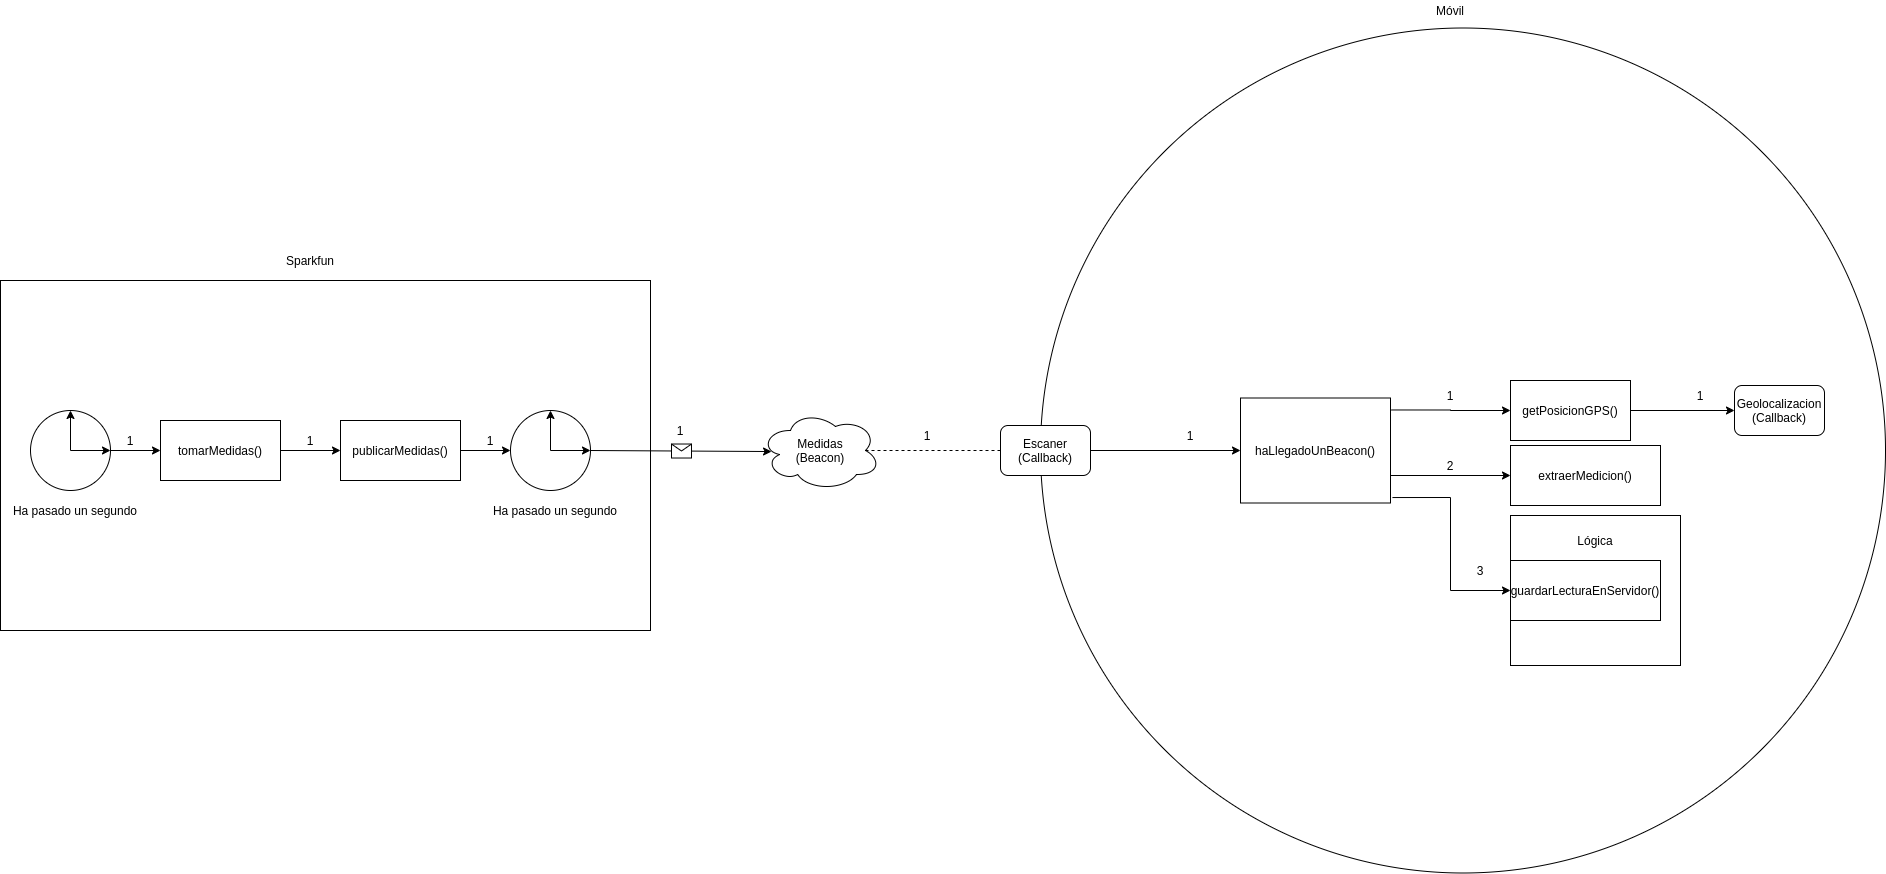

The diagram above was exported from draw.io. Its source (the exported page's mxGraphModel, read from the mxfile embedded in the PNG):
<mxGraphModel dx="1695" dy="1676" grid="1" gridSize="10" guides="1" tooltips="1" connect="1" arrows="1" fold="1" page="1" pageScale="1" pageWidth="827" pageHeight="1169" math="0" shadow="0">
  <root>
    <mxCell id="0" />
    <mxCell id="1" parent="0" />
    <mxCell id="XyVOyPNHUyBCZCdG_5j9-1" value="" style="rounded=0;whiteSpace=wrap;html=1;" parent="1" vertex="1">
      <mxGeometry x="-80" y="40" width="650" height="350" as="geometry" />
    </mxCell>
    <mxCell id="XyVOyPNHUyBCZCdG_5j9-2" value="Sparkfun" style="text;html=1;strokeColor=none;fillColor=none;align=center;verticalAlign=middle;whiteSpace=wrap;rounded=0;" parent="1" vertex="1">
      <mxGeometry x="135" y="10" width="190" height="20" as="geometry" />
    </mxCell>
    <mxCell id="XyVOyPNHUyBCZCdG_5j9-12" value="" style="edgeStyle=orthogonalEdgeStyle;rounded=0;orthogonalLoop=1;jettySize=auto;html=1;" parent="1" source="XyVOyPNHUyBCZCdG_5j9-3" target="XyVOyPNHUyBCZCdG_5j9-11" edge="1">
      <mxGeometry relative="1" as="geometry" />
    </mxCell>
    <mxCell id="XyVOyPNHUyBCZCdG_5j9-3" value="tomarMedidas()" style="rounded=0;whiteSpace=wrap;html=1;" parent="1" vertex="1">
      <mxGeometry x="80" y="180" width="120" height="60" as="geometry" />
    </mxCell>
    <mxCell id="XyVOyPNHUyBCZCdG_5j9-9" value="Ha pasado un segundo" style="text;html=1;strokeColor=none;fillColor=none;align=center;verticalAlign=middle;whiteSpace=wrap;rounded=0;" parent="1" vertex="1">
      <mxGeometry x="-80" y="260" width="150" height="20" as="geometry" />
    </mxCell>
    <mxCell id="NCYpgoNdDMcUh3Ejm1_u-15" value="" style="edgeStyle=orthogonalEdgeStyle;rounded=0;orthogonalLoop=1;jettySize=auto;html=1;" parent="1" source="XyVOyPNHUyBCZCdG_5j9-11" target="NCYpgoNdDMcUh3Ejm1_u-12" edge="1">
      <mxGeometry relative="1" as="geometry" />
    </mxCell>
    <mxCell id="XyVOyPNHUyBCZCdG_5j9-11" value="publicarMedidas()" style="rounded=0;whiteSpace=wrap;html=1;" parent="1" vertex="1">
      <mxGeometry x="260" y="180" width="120" height="60" as="geometry" />
    </mxCell>
    <mxCell id="XyVOyPNHUyBCZCdG_5j9-23" value="Medidas&lt;br&gt;(Beacon)" style="ellipse;shape=cloud;whiteSpace=wrap;html=1;" parent="1" vertex="1">
      <mxGeometry x="680" y="170" width="120" height="80" as="geometry" />
    </mxCell>
    <mxCell id="XyVOyPNHUyBCZCdG_5j9-24" value="" style="endArrow=none;dashed=1;html=1;exitX=0.875;exitY=0.5;exitDx=0;exitDy=0;exitPerimeter=0;entryX=0;entryY=0.5;entryDx=0;entryDy=0;" parent="1" source="XyVOyPNHUyBCZCdG_5j9-38" edge="1">
      <mxGeometry width="50" height="50" relative="1" as="geometry">
        <mxPoint x="843" y="214.5" as="sourcePoint" />
        <mxPoint x="923" y="210" as="targetPoint" />
      </mxGeometry>
    </mxCell>
    <mxCell id="XyVOyPNHUyBCZCdG_5j9-27" value="" style="ellipse;whiteSpace=wrap;html=1;aspect=fixed;" parent="1" vertex="1">
      <mxGeometry x="960" y="-212.5" width="845" height="845" as="geometry" />
    </mxCell>
    <mxCell id="XyVOyPNHUyBCZCdG_5j9-41" style="edgeStyle=orthogonalEdgeStyle;rounded=0;orthogonalLoop=1;jettySize=auto;html=1;entryX=0;entryY=0.5;entryDx=0;entryDy=0;" parent="1" source="XyVOyPNHUyBCZCdG_5j9-38" target="XyVOyPNHUyBCZCdG_5j9-44" edge="1">
      <mxGeometry relative="1" as="geometry" />
    </mxCell>
    <mxCell id="XyVOyPNHUyBCZCdG_5j9-38" value="Escaner&lt;br&gt;(Callback)" style="rounded=1;whiteSpace=wrap;html=1;" parent="1" vertex="1">
      <mxGeometry x="920" y="185" width="90" height="50" as="geometry" />
    </mxCell>
    <mxCell id="XyVOyPNHUyBCZCdG_5j9-39" value="" style="endArrow=none;dashed=1;html=1;exitX=0.875;exitY=0.5;exitDx=0;exitDy=0;exitPerimeter=0;entryX=0;entryY=0.5;entryDx=0;entryDy=0;" parent="1" source="XyVOyPNHUyBCZCdG_5j9-23" target="XyVOyPNHUyBCZCdG_5j9-38" edge="1">
      <mxGeometry width="50" height="50" relative="1" as="geometry">
        <mxPoint x="838" y="210" as="sourcePoint" />
        <mxPoint x="923" y="210" as="targetPoint" />
      </mxGeometry>
    </mxCell>
    <mxCell id="XyVOyPNHUyBCZCdG_5j9-60" value="" style="edgeStyle=orthogonalEdgeStyle;rounded=0;orthogonalLoop=1;jettySize=auto;html=1;" parent="1" target="XyVOyPNHUyBCZCdG_5j9-59" edge="1">
      <mxGeometry relative="1" as="geometry">
        <mxPoint x="1310" y="235" as="sourcePoint" />
      </mxGeometry>
    </mxCell>
    <mxCell id="RmdTld6xKwOqt2f4fs_v-7" style="edgeStyle=orthogonalEdgeStyle;rounded=0;orthogonalLoop=1;jettySize=auto;html=1;entryX=0;entryY=0.5;entryDx=0;entryDy=0;exitX=1.013;exitY=0.948;exitDx=0;exitDy=0;exitPerimeter=0;" edge="1" parent="1" source="XyVOyPNHUyBCZCdG_5j9-44" target="RmdTld6xKwOqt2f4fs_v-2">
      <mxGeometry relative="1" as="geometry" />
    </mxCell>
    <mxCell id="XyVOyPNHUyBCZCdG_5j9-44" value="haLlegadoUnBeacon()" style="rounded=0;whiteSpace=wrap;html=1;" parent="1" vertex="1">
      <mxGeometry x="1160" y="157.5" width="150" height="105" as="geometry" />
    </mxCell>
    <mxCell id="XyVOyPNHUyBCZCdG_5j9-51" style="edgeStyle=orthogonalEdgeStyle;rounded=0;orthogonalLoop=1;jettySize=auto;html=1;entryX=0;entryY=0.5;entryDx=0;entryDy=0;exitX=1.007;exitY=0.114;exitDx=0;exitDy=0;exitPerimeter=0;" parent="1" source="XyVOyPNHUyBCZCdG_5j9-44" target="XyVOyPNHUyBCZCdG_5j9-52" edge="1">
      <mxGeometry relative="1" as="geometry">
        <mxPoint x="1563" y="180" as="sourcePoint" />
      </mxGeometry>
    </mxCell>
    <mxCell id="fpLMFlmmVxJJ2jR8YsmY-5" value="" style="edgeStyle=orthogonalEdgeStyle;rounded=0;orthogonalLoop=1;jettySize=auto;html=1;exitX=1;exitY=0.5;exitDx=0;exitDy=0;" parent="1" source="XyVOyPNHUyBCZCdG_5j9-52" target="fpLMFlmmVxJJ2jR8YsmY-3" edge="1">
      <mxGeometry relative="1" as="geometry" />
    </mxCell>
    <mxCell id="XyVOyPNHUyBCZCdG_5j9-52" value="getPosicionGPS()" style="rounded=0;whiteSpace=wrap;html=1;" parent="1" vertex="1">
      <mxGeometry x="1430" y="140" width="120" height="60" as="geometry" />
    </mxCell>
    <mxCell id="XyVOyPNHUyBCZCdG_5j9-59" value="extraerMedicion()" style="rounded=0;whiteSpace=wrap;html=1;" parent="1" vertex="1">
      <mxGeometry x="1430" y="205" width="150" height="60" as="geometry" />
    </mxCell>
    <mxCell id="fpLMFlmmVxJJ2jR8YsmY-3" value="Geolocalizacion&lt;br&gt;(Callback)" style="rounded=1;whiteSpace=wrap;html=1;" parent="1" vertex="1">
      <mxGeometry x="1654" y="145" width="90" height="50" as="geometry" />
    </mxCell>
    <mxCell id="NCYpgoNdDMcUh3Ejm1_u-5" value="" style="edgeStyle=orthogonalEdgeStyle;rounded=0;orthogonalLoop=1;jettySize=auto;html=1;" parent="1" source="NCYpgoNdDMcUh3Ejm1_u-1" target="XyVOyPNHUyBCZCdG_5j9-3" edge="1">
      <mxGeometry relative="1" as="geometry" />
    </mxCell>
    <mxCell id="NCYpgoNdDMcUh3Ejm1_u-1" value="" style="ellipse;whiteSpace=wrap;html=1;aspect=fixed;" parent="1" vertex="1">
      <mxGeometry x="-50" y="170" width="80" height="80" as="geometry" />
    </mxCell>
    <mxCell id="NCYpgoNdDMcUh3Ejm1_u-2" value="" style="endArrow=classic;html=1;entryX=0.5;entryY=0;entryDx=0;entryDy=0;" parent="1" target="NCYpgoNdDMcUh3Ejm1_u-1" edge="1">
      <mxGeometry width="50" height="50" relative="1" as="geometry">
        <mxPoint x="-10" y="210" as="sourcePoint" />
        <mxPoint x="20" y="180" as="targetPoint" />
      </mxGeometry>
    </mxCell>
    <mxCell id="NCYpgoNdDMcUh3Ejm1_u-4" value="" style="endArrow=classic;html=1;entryX=1;entryY=0.5;entryDx=0;entryDy=0;" parent="1" target="NCYpgoNdDMcUh3Ejm1_u-1" edge="1">
      <mxGeometry width="50" height="50" relative="1" as="geometry">
        <mxPoint x="-10" y="210" as="sourcePoint" />
        <mxPoint x="40" y="170" as="targetPoint" />
      </mxGeometry>
    </mxCell>
    <mxCell id="NCYpgoNdDMcUh3Ejm1_u-6" value="1" style="text;html=1;strokeColor=none;fillColor=none;align=center;verticalAlign=middle;whiteSpace=wrap;rounded=0;" parent="1" vertex="1">
      <mxGeometry x="30" y="190" width="40" height="20" as="geometry" />
    </mxCell>
    <mxCell id="NCYpgoNdDMcUh3Ejm1_u-12" value="" style="ellipse;whiteSpace=wrap;html=1;aspect=fixed;" parent="1" vertex="1">
      <mxGeometry x="430" y="170" width="80" height="80" as="geometry" />
    </mxCell>
    <mxCell id="NCYpgoNdDMcUh3Ejm1_u-13" value="" style="endArrow=classic;html=1;entryX=0.5;entryY=0;entryDx=0;entryDy=0;" parent="1" target="NCYpgoNdDMcUh3Ejm1_u-12" edge="1">
      <mxGeometry width="50" height="50" relative="1" as="geometry">
        <mxPoint x="470" y="210" as="sourcePoint" />
        <mxPoint x="500" y="180" as="targetPoint" />
      </mxGeometry>
    </mxCell>
    <mxCell id="NCYpgoNdDMcUh3Ejm1_u-14" value="" style="endArrow=classic;html=1;entryX=1;entryY=0.5;entryDx=0;entryDy=0;" parent="1" target="NCYpgoNdDMcUh3Ejm1_u-12" edge="1">
      <mxGeometry width="50" height="50" relative="1" as="geometry">
        <mxPoint x="470" y="210" as="sourcePoint" />
        <mxPoint x="520" y="170" as="targetPoint" />
      </mxGeometry>
    </mxCell>
    <mxCell id="NCYpgoNdDMcUh3Ejm1_u-16" value="1" style="text;html=1;strokeColor=none;fillColor=none;align=center;verticalAlign=middle;whiteSpace=wrap;rounded=0;" parent="1" vertex="1">
      <mxGeometry x="210" y="190" width="40" height="20" as="geometry" />
    </mxCell>
    <mxCell id="NCYpgoNdDMcUh3Ejm1_u-17" value="1" style="text;html=1;strokeColor=none;fillColor=none;align=center;verticalAlign=middle;whiteSpace=wrap;rounded=0;" parent="1" vertex="1">
      <mxGeometry x="390" y="190" width="40" height="20" as="geometry" />
    </mxCell>
    <mxCell id="NCYpgoNdDMcUh3Ejm1_u-19" value="Ha pasado un segundo" style="text;html=1;strokeColor=none;fillColor=none;align=center;verticalAlign=middle;whiteSpace=wrap;rounded=0;" parent="1" vertex="1">
      <mxGeometry x="400" y="260" width="150" height="20" as="geometry" />
    </mxCell>
    <mxCell id="NCYpgoNdDMcUh3Ejm1_u-20" value="" style="endArrow=classic;html=1;entryX=0.092;entryY=0.513;entryDx=0;entryDy=0;entryPerimeter=0;" parent="1" target="XyVOyPNHUyBCZCdG_5j9-23" edge="1">
      <mxGeometry relative="1" as="geometry">
        <mxPoint x="510" y="210" as="sourcePoint" />
        <mxPoint x="610" y="210" as="targetPoint" />
      </mxGeometry>
    </mxCell>
    <mxCell id="NCYpgoNdDMcUh3Ejm1_u-21" value="" style="shape=message;html=1;outlineConnect=0;" parent="NCYpgoNdDMcUh3Ejm1_u-20" vertex="1">
      <mxGeometry width="20" height="14" relative="1" as="geometry">
        <mxPoint x="-10" y="-7" as="offset" />
      </mxGeometry>
    </mxCell>
    <mxCell id="NCYpgoNdDMcUh3Ejm1_u-22" value="1" style="text;html=1;strokeColor=none;fillColor=none;align=center;verticalAlign=middle;whiteSpace=wrap;rounded=0;" parent="1" vertex="1">
      <mxGeometry x="580" y="180" width="40" height="20" as="geometry" />
    </mxCell>
    <mxCell id="NCYpgoNdDMcUh3Ejm1_u-23" value="1" style="text;html=1;strokeColor=none;fillColor=none;align=center;verticalAlign=middle;whiteSpace=wrap;rounded=0;" parent="1" vertex="1">
      <mxGeometry x="827" y="185" width="40" height="20" as="geometry" />
    </mxCell>
    <mxCell id="NCYpgoNdDMcUh3Ejm1_u-24" value="1" style="text;html=1;strokeColor=none;fillColor=none;align=center;verticalAlign=middle;whiteSpace=wrap;rounded=0;" parent="1" vertex="1">
      <mxGeometry x="1090" y="185" width="40" height="20" as="geometry" />
    </mxCell>
    <mxCell id="NCYpgoNdDMcUh3Ejm1_u-25" value="1" style="text;html=1;strokeColor=none;fillColor=none;align=center;verticalAlign=middle;whiteSpace=wrap;rounded=0;" parent="1" vertex="1">
      <mxGeometry x="1350" y="145" width="40" height="20" as="geometry" />
    </mxCell>
    <mxCell id="vVXm9rVNJc8kCejBqzSt-2" value="2" style="text;html=1;strokeColor=none;fillColor=none;align=center;verticalAlign=middle;whiteSpace=wrap;rounded=0;" parent="1" vertex="1">
      <mxGeometry x="1350" y="215" width="40" height="20" as="geometry" />
    </mxCell>
    <mxCell id="vVXm9rVNJc8kCejBqzSt-3" value="1" style="text;html=1;strokeColor=none;fillColor=none;align=center;verticalAlign=middle;whiteSpace=wrap;rounded=0;" parent="1" vertex="1">
      <mxGeometry x="1600" y="145" width="40" height="20" as="geometry" />
    </mxCell>
    <mxCell id="vVXm9rVNJc8kCejBqzSt-9" value="Móvil" style="text;html=1;strokeColor=none;fillColor=none;align=center;verticalAlign=middle;whiteSpace=wrap;rounded=0;" parent="1" vertex="1">
      <mxGeometry x="1335" y="-240" width="70" height="20" as="geometry" />
    </mxCell>
    <mxCell id="RmdTld6xKwOqt2f4fs_v-4" value="3" style="text;html=1;strokeColor=none;fillColor=none;align=center;verticalAlign=middle;whiteSpace=wrap;rounded=0;" vertex="1" parent="1">
      <mxGeometry x="1380" y="320" width="40" height="20" as="geometry" />
    </mxCell>
    <mxCell id="RmdTld6xKwOqt2f4fs_v-5" value="" style="rounded=0;whiteSpace=wrap;html=1;" vertex="1" parent="1">
      <mxGeometry x="1430" y="275" width="170" height="150" as="geometry" />
    </mxCell>
    <mxCell id="RmdTld6xKwOqt2f4fs_v-2" value="guardarLecturaEnServidor()" style="rounded=0;whiteSpace=wrap;html=1;" vertex="1" parent="1">
      <mxGeometry x="1430" y="320" width="150" height="60" as="geometry" />
    </mxCell>
    <mxCell id="RmdTld6xKwOqt2f4fs_v-6" value="Lógica" style="text;html=1;strokeColor=none;fillColor=none;align=center;verticalAlign=middle;whiteSpace=wrap;rounded=0;" vertex="1" parent="1">
      <mxGeometry x="1460" y="290" width="110" height="20" as="geometry" />
    </mxCell>
  </root>
</mxGraphModel>